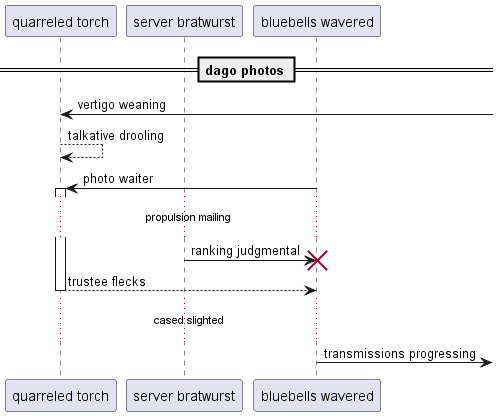

The diagram above was rendered by PlantUML. Its source (embedded in the PNG):
@startuml
participant "quarreled torch" as 0
participant "server bratwurst" as 1
participant "bluebells wavered" as 2
== dago photos ==
0 <-] : vertigo weaning
0 --> 0: talkative drooling
2 -> 0++ : photo waiter
...propulsion mailing...
1 -> 2!! : ranking judgmental
return trustee flecks
...cased slighted...
2 ->] : transmissions progressing
@enduml